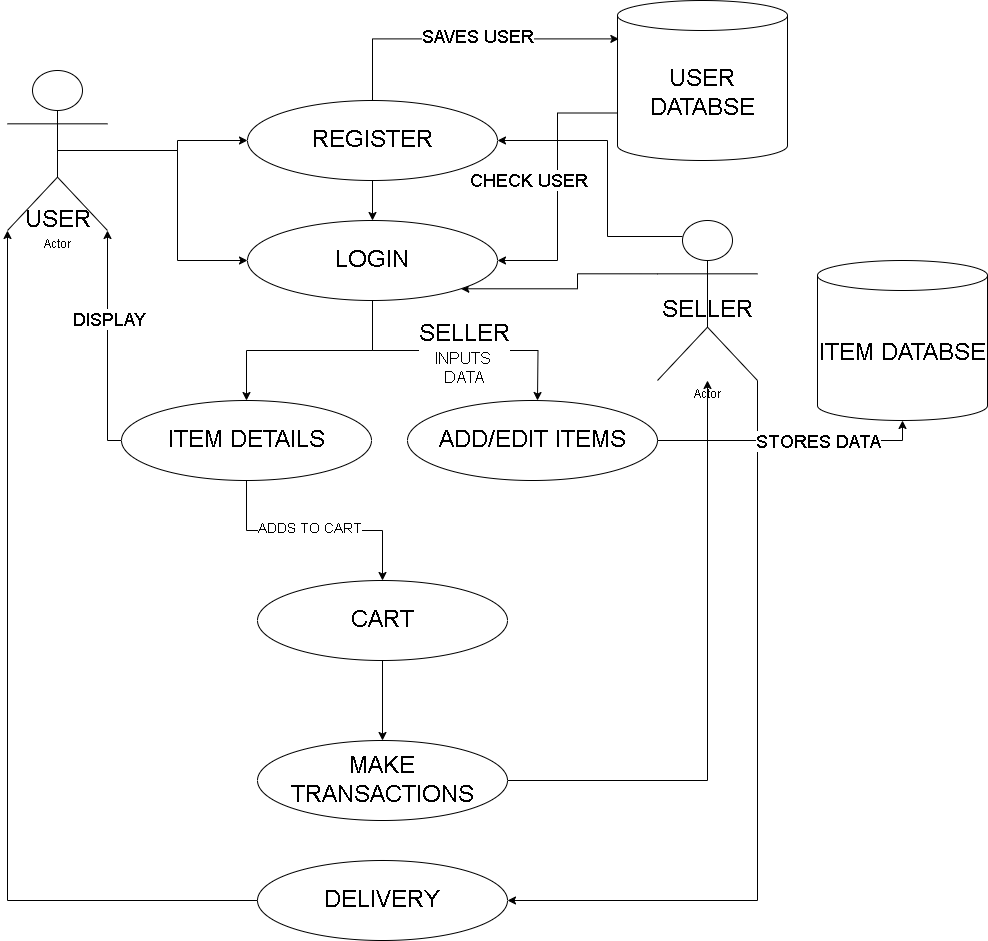

The diagram above was exported from draw.io. Its source (the exported page's mxGraphModel, read from the mxfile embedded in the PNG):
<mxGraphModel dx="1120" dy="468" grid="1" gridSize="10" guides="1" tooltips="1" connect="1" arrows="1" fold="1" page="1" pageScale="1" pageWidth="850" pageHeight="1100" background="none" math="0" shadow="0">
  <root>
    <mxCell id="0" />
    <mxCell id="1" parent="0" />
    <mxCell id="jVDP0KA1YJa2DtsjP_XR-28" style="edgeStyle=orthogonalEdgeStyle;rounded=0;orthogonalLoop=1;jettySize=auto;html=1;entryX=0;entryY=0.5;entryDx=0;entryDy=0;movable=0;resizable=0;rotatable=0;deletable=0;editable=0;locked=1;connectable=0;" parent="1" source="jVDP0KA1YJa2DtsjP_XR-8" target="jVDP0KA1YJa2DtsjP_XR-15" edge="1">
      <mxGeometry relative="1" as="geometry" />
    </mxCell>
    <mxCell id="jVDP0KA1YJa2DtsjP_XR-30" style="edgeStyle=orthogonalEdgeStyle;rounded=0;orthogonalLoop=1;jettySize=auto;html=1;exitX=0.5;exitY=0.5;exitDx=0;exitDy=0;exitPerimeter=0;entryX=0;entryY=0.5;entryDx=0;entryDy=0;movable=0;resizable=0;rotatable=0;deletable=0;editable=0;locked=1;connectable=0;" parent="1" source="jVDP0KA1YJa2DtsjP_XR-8" target="jVDP0KA1YJa2DtsjP_XR-17" edge="1">
      <mxGeometry relative="1" as="geometry">
        <mxPoint x="250" y="330" as="targetPoint" />
      </mxGeometry>
    </mxCell>
    <mxCell id="jVDP0KA1YJa2DtsjP_XR-8" value="Actor" style="shape=umlActor;verticalLabelPosition=bottom;verticalAlign=top;html=1;movable=0;resizable=0;rotatable=0;deletable=0;editable=0;locked=1;connectable=0;" parent="1" vertex="1">
      <mxGeometry x="50" y="130" width="100" height="160" as="geometry" />
    </mxCell>
    <mxCell id="jVDP0KA1YJa2DtsjP_XR-37" style="edgeStyle=orthogonalEdgeStyle;rounded=0;orthogonalLoop=1;jettySize=auto;html=1;exitX=0.25;exitY=0.1;exitDx=0;exitDy=0;exitPerimeter=0;entryX=1;entryY=0.5;entryDx=0;entryDy=0;movable=0;resizable=0;rotatable=0;deletable=0;editable=0;locked=1;connectable=0;" parent="1" source="jVDP0KA1YJa2DtsjP_XR-11" target="jVDP0KA1YJa2DtsjP_XR-15" edge="1">
      <mxGeometry relative="1" as="geometry">
        <Array as="points">
          <mxPoint x="650" y="296" />
          <mxPoint x="650" y="200" />
        </Array>
      </mxGeometry>
    </mxCell>
    <mxCell id="jVDP0KA1YJa2DtsjP_XR-39" style="edgeStyle=orthogonalEdgeStyle;rounded=0;orthogonalLoop=1;jettySize=auto;html=1;exitX=0;exitY=0.3333333333333333;exitDx=0;exitDy=0;exitPerimeter=0;entryX=1;entryY=1;entryDx=0;entryDy=0;movable=0;resizable=0;rotatable=0;deletable=0;editable=0;locked=1;connectable=0;" parent="1" source="jVDP0KA1YJa2DtsjP_XR-11" target="jVDP0KA1YJa2DtsjP_XR-17" edge="1">
      <mxGeometry relative="1" as="geometry" />
    </mxCell>
    <mxCell id="jVDP0KA1YJa2DtsjP_XR-72" style="edgeStyle=orthogonalEdgeStyle;rounded=0;orthogonalLoop=1;jettySize=auto;html=1;exitX=1;exitY=1;exitDx=0;exitDy=0;exitPerimeter=0;entryX=1;entryY=0.5;entryDx=0;entryDy=0;movable=0;resizable=0;rotatable=0;deletable=0;editable=0;locked=1;connectable=0;" parent="1" source="jVDP0KA1YJa2DtsjP_XR-11" target="jVDP0KA1YJa2DtsjP_XR-71" edge="1">
      <mxGeometry relative="1" as="geometry" />
    </mxCell>
    <mxCell id="jVDP0KA1YJa2DtsjP_XR-11" value="Actor" style="shape=umlActor;verticalLabelPosition=bottom;verticalAlign=top;html=1;movable=1;resizable=1;rotatable=1;deletable=1;editable=1;locked=0;connectable=1;" parent="1" vertex="1">
      <mxGeometry x="700" y="280" width="100" height="160" as="geometry" />
    </mxCell>
    <mxCell id="jVDP0KA1YJa2DtsjP_XR-31" style="edgeStyle=orthogonalEdgeStyle;rounded=0;orthogonalLoop=1;jettySize=auto;html=1;exitX=0.5;exitY=1;exitDx=0;exitDy=0;entryX=0.5;entryY=0;entryDx=0;entryDy=0;movable=0;resizable=0;rotatable=0;deletable=0;editable=0;locked=1;connectable=0;" parent="1" source="jVDP0KA1YJa2DtsjP_XR-15" target="jVDP0KA1YJa2DtsjP_XR-17" edge="1">
      <mxGeometry relative="1" as="geometry" />
    </mxCell>
    <mxCell id="jVDP0KA1YJa2DtsjP_XR-15" value="&lt;font style=&quot;font-size: 24px;&quot;&gt;REGISTER&lt;/font&gt;" style="ellipse;whiteSpace=wrap;html=1;movable=0;resizable=0;rotatable=0;deletable=0;editable=0;locked=1;connectable=0;" parent="1" vertex="1">
      <mxGeometry x="290" y="160" width="250" height="80" as="geometry" />
    </mxCell>
    <mxCell id="jVDP0KA1YJa2DtsjP_XR-41" value="" style="edgeStyle=orthogonalEdgeStyle;rounded=0;orthogonalLoop=1;jettySize=auto;html=1;movable=0;resizable=0;rotatable=0;deletable=0;editable=0;locked=1;connectable=0;" parent="1" source="jVDP0KA1YJa2DtsjP_XR-17" target="jVDP0KA1YJa2DtsjP_XR-40" edge="1">
      <mxGeometry relative="1" as="geometry" />
    </mxCell>
    <mxCell id="jVDP0KA1YJa2DtsjP_XR-43" style="edgeStyle=orthogonalEdgeStyle;rounded=0;orthogonalLoop=1;jettySize=auto;html=1;exitX=0.5;exitY=1;exitDx=0;exitDy=0;movable=0;resizable=0;rotatable=0;deletable=0;editable=0;locked=1;connectable=0;" parent="1" source="jVDP0KA1YJa2DtsjP_XR-17" edge="1">
      <mxGeometry relative="1" as="geometry">
        <mxPoint x="580.0000000000002" y="460" as="targetPoint" />
      </mxGeometry>
    </mxCell>
    <mxCell id="jVDP0KA1YJa2DtsjP_XR-45" value="&lt;font style=&quot;font-size: 24px;&quot;&gt;SELLER&lt;br&gt;&lt;/font&gt;&lt;div&gt;&lt;font size=&quot;3&quot;&gt;INPUTS&amp;nbsp;&lt;/font&gt;&lt;/div&gt;&lt;div&gt;&lt;font size=&quot;3&quot;&gt;DATA&lt;/font&gt;&lt;/div&gt;" style="edgeLabel;html=1;align=center;verticalAlign=middle;resizable=0;points=[];movable=0;rotatable=0;deletable=0;editable=0;locked=1;connectable=0;" parent="jVDP0KA1YJa2DtsjP_XR-43" vertex="1" connectable="0">
      <mxGeometry x="0.0646" y="-2" relative="1" as="geometry">
        <mxPoint as="offset" />
      </mxGeometry>
    </mxCell>
    <mxCell id="jVDP0KA1YJa2DtsjP_XR-17" value="&lt;font style=&quot;font-size: 24px;&quot;&gt;LOGIN&lt;/font&gt;" style="ellipse;whiteSpace=wrap;html=1;movable=0;resizable=0;rotatable=0;deletable=0;editable=0;locked=1;connectable=0;" parent="1" vertex="1">
      <mxGeometry x="290" y="280" width="250" height="80" as="geometry" />
    </mxCell>
    <mxCell id="jVDP0KA1YJa2DtsjP_XR-35" style="edgeStyle=orthogonalEdgeStyle;rounded=0;orthogonalLoop=1;jettySize=auto;html=1;exitX=0;exitY=0;exitDx=0;exitDy=112.5;exitPerimeter=0;entryX=1;entryY=0.5;entryDx=0;entryDy=0;movable=0;resizable=0;rotatable=0;deletable=0;editable=0;locked=1;connectable=0;" parent="1" source="jVDP0KA1YJa2DtsjP_XR-24" target="jVDP0KA1YJa2DtsjP_XR-17" edge="1">
      <mxGeometry relative="1" as="geometry" />
    </mxCell>
    <mxCell id="jVDP0KA1YJa2DtsjP_XR-36" value="&lt;font style=&quot;font-size: 18px;&quot;&gt;CHECK USER&lt;/font&gt;" style="edgeLabel;html=1;align=center;verticalAlign=middle;resizable=0;points=[];movable=0;rotatable=0;deletable=0;editable=0;locked=1;connectable=0;" parent="jVDP0KA1YJa2DtsjP_XR-35" vertex="1" connectable="0">
      <mxGeometry x="-0.0218" y="1" relative="1" as="geometry">
        <mxPoint x="-31" y="-4" as="offset" />
      </mxGeometry>
    </mxCell>
    <mxCell id="jVDP0KA1YJa2DtsjP_XR-24" value="&lt;font style=&quot;font-size: 24px;&quot;&gt;USER DATABSE&lt;/font&gt;" style="shape=cylinder3;whiteSpace=wrap;html=1;boundedLbl=1;backgroundOutline=1;size=15;movable=0;resizable=0;rotatable=0;deletable=0;editable=0;locked=1;connectable=0;" parent="1" vertex="1">
      <mxGeometry x="660" y="60" width="170" height="160" as="geometry" />
    </mxCell>
    <mxCell id="jVDP0KA1YJa2DtsjP_XR-33" style="edgeStyle=orthogonalEdgeStyle;rounded=0;orthogonalLoop=1;jettySize=auto;html=1;exitX=0.5;exitY=0;exitDx=0;exitDy=0;entryX=0.008;entryY=0.24;entryDx=0;entryDy=0;entryPerimeter=0;movable=0;resizable=0;rotatable=0;deletable=0;editable=0;locked=1;connectable=0;" parent="1" source="jVDP0KA1YJa2DtsjP_XR-15" target="jVDP0KA1YJa2DtsjP_XR-24" edge="1">
      <mxGeometry relative="1" as="geometry" />
    </mxCell>
    <mxCell id="jVDP0KA1YJa2DtsjP_XR-34" value="&lt;font style=&quot;font-size: 18px;&quot;&gt;SAVES USER&lt;/font&gt;" style="edgeLabel;html=1;align=center;verticalAlign=middle;resizable=0;points=[];movable=0;rotatable=0;deletable=0;editable=0;locked=1;connectable=0;" parent="jVDP0KA1YJa2DtsjP_XR-33" vertex="1" connectable="0">
      <mxGeometry x="0.08" y="3" relative="1" as="geometry">
        <mxPoint as="offset" />
      </mxGeometry>
    </mxCell>
    <mxCell id="jVDP0KA1YJa2DtsjP_XR-48" style="edgeStyle=orthogonalEdgeStyle;rounded=0;orthogonalLoop=1;jettySize=auto;html=1;exitX=0;exitY=0.5;exitDx=0;exitDy=0;movable=0;resizable=0;rotatable=0;deletable=0;editable=0;locked=1;connectable=0;" parent="1" source="jVDP0KA1YJa2DtsjP_XR-40" target="jVDP0KA1YJa2DtsjP_XR-8" edge="1">
      <mxGeometry relative="1" as="geometry">
        <Array as="points">
          <mxPoint x="150" y="500" />
        </Array>
      </mxGeometry>
    </mxCell>
    <mxCell id="jVDP0KA1YJa2DtsjP_XR-49" value="&lt;font style=&quot;font-size: 18px;&quot;&gt;DISPLAY&lt;/font&gt;" style="edgeLabel;html=1;align=center;verticalAlign=middle;resizable=0;points=[];movable=0;rotatable=0;deletable=0;editable=0;locked=1;connectable=0;" parent="jVDP0KA1YJa2DtsjP_XR-48" vertex="1" connectable="0">
      <mxGeometry x="0.2019" y="-1" relative="1" as="geometry">
        <mxPoint y="-1" as="offset" />
      </mxGeometry>
    </mxCell>
    <mxCell id="jVDP0KA1YJa2DtsjP_XR-65" style="edgeStyle=orthogonalEdgeStyle;rounded=0;orthogonalLoop=1;jettySize=auto;html=1;entryX=0.5;entryY=0;entryDx=0;entryDy=0;movable=0;resizable=0;rotatable=0;deletable=0;editable=0;locked=1;connectable=0;" parent="1" source="jVDP0KA1YJa2DtsjP_XR-40" target="jVDP0KA1YJa2DtsjP_XR-56" edge="1">
      <mxGeometry relative="1" as="geometry" />
    </mxCell>
    <mxCell id="jVDP0KA1YJa2DtsjP_XR-66" value="&lt;font style=&quot;font-size: 14px;&quot;&gt;ADDS TO CART&lt;/font&gt;" style="edgeLabel;html=1;align=center;verticalAlign=middle;resizable=0;points=[];movable=0;rotatable=0;deletable=0;editable=0;locked=1;connectable=0;" parent="jVDP0KA1YJa2DtsjP_XR-65" vertex="1" connectable="0">
      <mxGeometry x="-0.0621" y="3" relative="1" as="geometry">
        <mxPoint x="1" as="offset" />
      </mxGeometry>
    </mxCell>
    <mxCell id="jVDP0KA1YJa2DtsjP_XR-40" value="&lt;span style=&quot;font-size: 24px;&quot;&gt;ITEM DETAILS&lt;/span&gt;" style="ellipse;whiteSpace=wrap;html=1;movable=0;resizable=0;rotatable=0;deletable=0;editable=0;locked=1;connectable=0;" parent="1" vertex="1">
      <mxGeometry x="164" y="460" width="250" height="80" as="geometry" />
    </mxCell>
    <mxCell id="jVDP0KA1YJa2DtsjP_XR-44" value="&lt;span style=&quot;font-size: 24px;&quot;&gt;ADD/EDIT ITEMS&lt;/span&gt;" style="ellipse;whiteSpace=wrap;html=1;movable=1;resizable=1;rotatable=1;deletable=1;editable=1;locked=0;connectable=1;" parent="1" vertex="1">
      <mxGeometry x="450" y="460" width="250" height="80" as="geometry" />
    </mxCell>
    <mxCell id="jVDP0KA1YJa2DtsjP_XR-52" value="&lt;font style=&quot;font-size: 24px;&quot;&gt;ITEM DATABSE&lt;/font&gt;" style="shape=cylinder3;whiteSpace=wrap;html=1;boundedLbl=1;backgroundOutline=1;size=15;movable=0;resizable=0;rotatable=0;deletable=0;editable=0;locked=1;connectable=0;" parent="1" vertex="1">
      <mxGeometry x="860" y="320" width="170" height="160" as="geometry" />
    </mxCell>
    <mxCell id="jVDP0KA1YJa2DtsjP_XR-53" style="edgeStyle=orthogonalEdgeStyle;rounded=0;orthogonalLoop=1;jettySize=auto;html=1;entryX=0.5;entryY=1;entryDx=0;entryDy=0;entryPerimeter=0;movable=0;resizable=0;rotatable=0;deletable=0;editable=0;locked=1;connectable=0;" parent="1" source="jVDP0KA1YJa2DtsjP_XR-44" target="jVDP0KA1YJa2DtsjP_XR-52" edge="1">
      <mxGeometry relative="1" as="geometry">
        <Array as="points">
          <mxPoint x="945" y="500" />
        </Array>
      </mxGeometry>
    </mxCell>
    <mxCell id="jVDP0KA1YJa2DtsjP_XR-54" value="&lt;font style=&quot;font-size: 18px;&quot;&gt;STORES DATA&lt;/font&gt;" style="edgeLabel;html=1;align=center;verticalAlign=middle;resizable=0;points=[];movable=0;rotatable=0;deletable=0;editable=0;locked=1;connectable=0;" parent="jVDP0KA1YJa2DtsjP_XR-53" vertex="1" connectable="0">
      <mxGeometry x="-0.0392" relative="1" as="geometry">
        <mxPoint x="33" as="offset" />
      </mxGeometry>
    </mxCell>
    <mxCell id="jVDP0KA1YJa2DtsjP_XR-68" value="" style="edgeStyle=orthogonalEdgeStyle;rounded=0;orthogonalLoop=1;jettySize=auto;html=1;movable=0;resizable=0;rotatable=0;deletable=0;editable=0;locked=1;connectable=0;" parent="1" source="jVDP0KA1YJa2DtsjP_XR-56" target="jVDP0KA1YJa2DtsjP_XR-67" edge="1">
      <mxGeometry relative="1" as="geometry" />
    </mxCell>
    <mxCell id="jVDP0KA1YJa2DtsjP_XR-56" value="&lt;span style=&quot;font-size: 24px;&quot;&gt;CART&lt;/span&gt;" style="ellipse;whiteSpace=wrap;html=1;movable=0;resizable=0;rotatable=0;deletable=0;editable=0;locked=1;connectable=0;" parent="1" vertex="1">
      <mxGeometry x="300" y="640" width="250" height="80" as="geometry" />
    </mxCell>
    <mxCell id="jVDP0KA1YJa2DtsjP_XR-69" style="edgeStyle=orthogonalEdgeStyle;rounded=0;orthogonalLoop=1;jettySize=auto;html=1;movable=0;resizable=0;rotatable=0;deletable=0;editable=0;locked=1;connectable=0;" parent="1" source="jVDP0KA1YJa2DtsjP_XR-67" target="jVDP0KA1YJa2DtsjP_XR-11" edge="1">
      <mxGeometry relative="1" as="geometry" />
    </mxCell>
    <mxCell id="jVDP0KA1YJa2DtsjP_XR-67" value="&lt;span style=&quot;font-size: 24px;&quot;&gt;MAKE TRANSACTIONS&lt;/span&gt;" style="ellipse;whiteSpace=wrap;html=1;movable=0;resizable=0;rotatable=0;deletable=0;editable=0;locked=1;connectable=0;" parent="1" vertex="1">
      <mxGeometry x="300" y="800" width="250" height="80" as="geometry" />
    </mxCell>
    <mxCell id="jVDP0KA1YJa2DtsjP_XR-71" value="&lt;span style=&quot;font-size: 24px;&quot;&gt;DELIVERY&lt;/span&gt;" style="ellipse;whiteSpace=wrap;html=1;movable=0;resizable=0;rotatable=0;deletable=0;editable=0;locked=1;connectable=0;" parent="1" vertex="1">
      <mxGeometry x="300" y="920" width="250" height="80" as="geometry" />
    </mxCell>
    <mxCell id="jVDP0KA1YJa2DtsjP_XR-73" style="edgeStyle=orthogonalEdgeStyle;rounded=0;orthogonalLoop=1;jettySize=auto;html=1;exitX=0;exitY=0.5;exitDx=0;exitDy=0;entryX=0;entryY=1;entryDx=0;entryDy=0;entryPerimeter=0;movable=0;resizable=0;rotatable=0;deletable=0;editable=0;locked=1;connectable=0;" parent="1" source="jVDP0KA1YJa2DtsjP_XR-71" target="jVDP0KA1YJa2DtsjP_XR-8" edge="1">
      <mxGeometry relative="1" as="geometry" />
    </mxCell>
    <mxCell id="jVDP0KA1YJa2DtsjP_XR-74" value="&lt;font style=&quot;font-size: 24px;&quot;&gt;USER&lt;/font&gt;" style="text;html=1;align=center;verticalAlign=middle;resizable=0;points=[];autosize=1;strokeColor=none;fillColor=none;movable=0;rotatable=0;deletable=0;editable=0;locked=1;connectable=0;" parent="1" vertex="1">
      <mxGeometry x="55" y="260" width="90" height="40" as="geometry" />
    </mxCell>
    <mxCell id="jVDP0KA1YJa2DtsjP_XR-75" value="&lt;font style=&quot;font-size: 24px;&quot;&gt;SELLER&lt;/font&gt;" style="text;html=1;align=center;verticalAlign=middle;resizable=0;points=[];autosize=1;strokeColor=none;fillColor=none;movable=0;rotatable=0;deletable=0;editable=0;locked=1;connectable=0;" parent="1" vertex="1">
      <mxGeometry x="695" y="350" width="110" height="40" as="geometry" />
    </mxCell>
  </root>
</mxGraphModel>